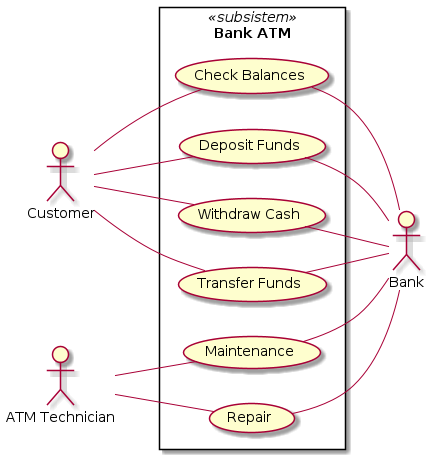

The diagram above was rendered by PlantUML. Its source (embedded in the PNG):
@startuml
actor Customer
actor "ATM Technician" as tech
actor Bank



left to right direction
rectangle "Bank ATM"<< subsistem >>{
    usecase "Check Balances" as cb
    usecase "Deposit Funds" as df
    usecase "Withdraw Cash" as wc
    usecase "Transfer Funds" as tf
    usecase "Maintenance" as mtc
    usecase "Repair" as rep
}

Customer--cb
Customer--df
Customer--wc
Customer--tf
tech--mtc
tech--rep

cb--Bank
df--Bank
wc--Bank
tf--Bank
mtc--Bank
rep--Bank
@enduml